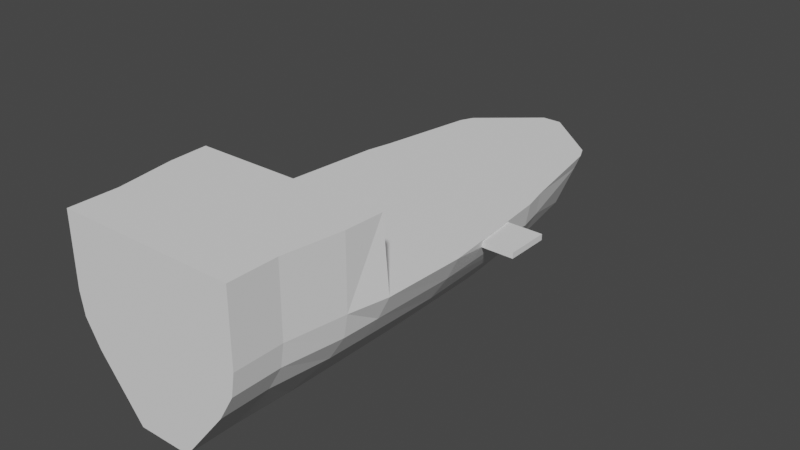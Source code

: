# Source: Ship_Hull_Debug_Test_2.blend  (saved by Blender 3.2.14; exported with 4.5.12 LTS)
import bpy
from mathutils import Matrix  # noqa: F401  (used for matrix-valued properties, if any)

bpy.ops.wm.read_factory_settings(use_empty=True)
scene = bpy.context.scene
scene.name = 'Scene'

# ---- collections
col_collection = bpy.data.collections.new('Collection'); scene.collection.children.link(col_collection)

# ---- world
world_world = bpy.data.worlds.new('World'); scene.world = world_world
world_world.use_nodes = True; world_world.node_tree.nodes.clear()
_N = world_world.node_tree.nodes; _L = world_world.node_tree.links
n0 = _N.new('ShaderNodeOutputWorld'); n0.name = 'World Output'; n0.location = (300, 300)
n1 = _N.new('ShaderNodeBackground'); n1.name = 'Background'; n1.location = (10, 300)
n1.inputs[0].default_value = (0.05088, 0.05088, 0.05088, 1.0)
_L.new(n1.outputs[0], n0.inputs[0])
n0.is_active_output = True
world_world.color = (0.05088, 0.05088, 0.05088)
world_world.use_sun_shadow = False
world_world.sun_shadow_jitter_overblur = 0.0

# ---- meshes
me_cylinder_024 = bpy.data.meshes.new('Cylinder.024')
me_cylinder_024.from_pydata([(0.1437, 14.57, 1.533), (-0.7637, 14.57, 1.533), (-3.425, 12.31, 1.533), (2.805, 12.31, 1.533), (3.085, 11.7, 1.533), (-3.705, 11.7, 1.533), (-4.486, 7.248, 1.533), (3.866, 7.248, 1.533), (4.129, 6.089, 1.533), (-4.749, 6.089, 1.533), (-4.749, -5.145, 1.533), (4.129, -5.145, 1.533), (3.719, -7.839, 1.533), (-4.339, -7.839, 1.533), (3.719, -10.05, 1.533), (-4.339, -10.05, 1.533), (-5.28, 0.4717, 1.533), (4.66, 0.4717, 1.533), (0.1245, 14.24, 1.09), (-0.7445, 14.24, 1.09), (-3.294, 12.15, 1.049), (2.674, 12.15, 1.049), (2.942, 11.48, 0.9808), (-3.562, 11.48, 0.9808), (-4.309, 7.248, 0.4873), (3.689, 7.248, 0.4873), (3.942, 6.089, 0.4873), (-4.562, 6.089, 0.4873), (-4.562, -5.145, 0.4873), (3.942, -5.145, 0.4873), (3.549, -7.839, 0.4873), (-4.169, -7.839, 0.4873), (3.549, -10.05, 0.4873), (-4.169, -10.05, 0.4873), (-4.778, 0.4717, 0.4873), (4.158, 0.4717, 0.4873), (0.04984, 13.53, 0.221), (-0.6698, 13.53, 0.221), (-2.847, 11.67, -0.0247), (2.227, 11.67, -0.0247), (2.479, 10.83, -0.669), (-3.099, 10.83, -0.669), (-3.741, 7.248, -0.669), (3.121, 7.248, -0.669), (3.211, 6.089, -0.669), (-3.831, 6.089, -0.669), (-3.831, -5.145, -0.669), (3.211, -5.145, -0.669), (2.886, -7.839, -0.669), (-3.506, -7.839, -0.669), (2.886, -10.05, -0.669), (-3.506, -10.05, -0.669), (-4.01, 0.4717, -0.669), (3.39, 0.4717, -0.669), (0.7133, 8.036, -3.088), (-1.333, 8.036, -3.088), (-1.569, 7.248, -3.156), (0.9486, 7.248, -3.156), (1.028, 6.089, -3.156), (-1.648, 6.089, -3.156), (-1.648, -5.145, -3.156), (1.028, -5.145, -3.156), (0.9045, -7.839, -3.156), (-1.525, -7.839, -3.156), (0.9045, -10.05, -3.156), (-1.525, -10.05, -3.156), (-1.716, 0.4717, -3.156), (1.096, 0.4717, -3.156), (0.4349, 12.26, -0.7375), (-1.055, 12.26, -0.7375), (-5.122, -3.343, 1.533), (4.502, -3.343, 1.533), (-4.635, -3.419, 0.4873), (4.015, -3.419, 0.4873), (-3.892, -3.419, -0.669), (3.272, -3.419, -0.669), (-1.671, -3.419, -3.156), (1.051, -3.419, -3.156), (-4.826, -3.343, 4.791), (-4.749, -5.145, 4.791), (-4.339, -7.839, 4.791), (3.719, -7.839, 4.791), (4.129, -5.145, 4.791), (3.719, -10.05, 4.791), (-4.339, -10.05, 4.791), (4.206, -3.343, 4.791), (3.898, 2.267, 1.197), (3.898, 2.267, 1.461), (3.898, 4.267, 1.197), (3.898, 4.267, 1.461), (5.898, 2.267, 1.197), (5.898, 2.267, 1.461), (5.898, 4.267, 1.197), (5.898, 4.267, 1.461)], [], [(13, 15, 84, 80), (70, 10, 79, 78), (25, 43, 40, 22), (31, 49, 51, 33), (23, 41, 42, 24), (35, 53, 44, 26), (72, 74, 46, 28), (32, 50, 48, 30), (22, 40, 39, 21), (13, 31, 33, 15), (7, 25, 22, 4), (9, 27, 34, 16), (1, 19, 20, 2), (10, 28, 31, 13), (71, 73, 35, 17), (3, 21, 18, 0), (12, 30, 29, 11), (6, 24, 27, 9), (8, 26, 25, 7), (2, 20, 23, 5), (4, 22, 21, 3), (14, 32, 30, 12), (70, 72, 28, 10), (17, 35, 26, 8), (5, 23, 24, 6), (48, 62, 61, 47), (75, 77, 67, 53), (42, 56, 59, 45), (45, 59, 66, 52), (57, 54, 40, 43), (46, 60, 63, 49), (27, 45, 52, 34), (19, 37, 38, 20), (28, 46, 49, 31), (73, 75, 53, 35), (21, 39, 36, 18), (30, 48, 47, 29), (24, 42, 45, 27), (26, 44, 43, 25), (20, 38, 41, 23), (54, 68, 40), (50, 64, 62, 48), (44, 58, 57, 43), (76, 60, 46, 74), (49, 63, 65, 51), (53, 67, 58, 44), (69, 55, 41), (52, 66, 76, 74), (37, 69, 41, 38), (39, 40, 68, 36), (47, 61, 77, 75), (50, 51, 65, 64), (29, 47, 75, 73), (16, 34, 72, 70), (11, 29, 73, 71), (34, 52, 74, 72), (12, 11, 82, 81), (11, 71, 85, 82), (14, 12, 81, 83), (10, 13, 80, 79), (41, 55, 56, 42), (33, 51, 50, 32), (71, 17, 16, 70), (78, 85, 71, 70), (78, 79, 82, 85), (60, 61, 62, 63), (64, 65, 63, 62), (77, 76, 66, 67), (55, 54, 57, 56), (69, 37, 36, 68), (37, 19, 18, 36), (15, 14, 83, 84), (15, 33, 32, 14), (79, 80, 81, 82), (17, 8, 9, 16), (19, 1, 0, 18), (83, 81, 80, 84), (67, 66, 59, 58), (76, 77, 61, 60), (68, 54, 55, 69), (56, 57, 58, 59), (6, 9, 8, 7), (5, 6, 7, 4), (2, 5, 4, 3), (1, 2, 3, 0), (86, 87, 89, 88), (88, 89, 93, 92), (92, 93, 91, 90), (90, 91, 87, 86), (88, 92, 90, 86), (93, 89, 87, 91)])
_uv = me_cylinder_024.uv_layers.new(name='UVMap')
_uv.uv.foreach_set('vector', [0.8802, 0.006887, 0.912, 0.01014, 0.9072, 0.05695, 0.8754, 0.0537, 0.8146, 0.0, 0.841, 0.002891, 0.8362, 0.0497, 0.8103, 0.04705, 0.6461, 0.7464, 0.6277, 0.7478, 0.6198, 0.6981, 0.6418, 0.6855, 0.8313, 0.9644, 0.8509, 0.9653, 0.8494, 0.9976, 0.83, 0.9968, 0.8477, 0.6854, 0.8698, 0.698, 0.8619, 0.7476, 0.8435, 0.7463, 0.656, 0.8434, 0.6359, 0.8447, 0.6294, 0.7642, 0.6489, 0.7631, 0.8313, 0.8997, 0.8513, 0.9007, 0.8505, 0.9258, 0.8308, 0.9247, 0.6597, 0.9969, 0.6403, 0.9977, 0.6389, 0.9654, 0.6585, 0.9645, 0.6418, 0.6855, 0.6198, 0.6981, 0.6242, 0.6839, 0.6398, 0.6754, 0.8158, 0.964, 0.8313, 0.9644, 0.83, 0.9968, 0.8147, 0.9962, 0.6612, 0.7444, 0.6461, 0.7464, 0.6418, 0.6855, 0.6494, 0.681, 0.8256, 0.7613, 0.8408, 0.763, 0.8337, 0.8433, 0.817, 0.8423, 0.8684, 0.6282, 0.8734, 0.6344, 0.8498, 0.6753, 0.8432, 0.6717, 0.8154, 0.9243, 0.8308, 0.9247, 0.8313, 0.9644, 0.8158, 0.964, 0.6751, 0.8977, 0.6584, 0.8998, 0.656, 0.8434, 0.6728, 0.8424, 0.6464, 0.6718, 0.6398, 0.6754, 0.6161, 0.6345, 0.6211, 0.6283, 0.674, 0.9641, 0.6585, 0.9645, 0.659, 0.9248, 0.6744, 0.9244, 0.8284, 0.7443, 0.8435, 0.7463, 0.8408, 0.763, 0.8256, 0.7613, 0.664, 0.7614, 0.6489, 0.7631, 0.6461, 0.7464, 0.6612, 0.7444, 0.8432, 0.6717, 0.8498, 0.6753, 0.8477, 0.6854, 0.8401, 0.6809, 0.6494, 0.681, 0.6418, 0.6855, 0.6398, 0.6754, 0.6464, 0.6718, 0.6751, 0.9964, 0.6597, 0.9969, 0.6585, 0.9645, 0.674, 0.9641, 0.8147, 0.8976, 0.8313, 0.8997, 0.8308, 0.9247, 0.8154, 0.9243, 0.6728, 0.8424, 0.656, 0.8434, 0.6489, 0.7631, 0.664, 0.7614, 0.8401, 0.6809, 0.8477, 0.6854, 0.8435, 0.7463, 0.8284, 0.7443, 0.6389, 0.9654, 0.5925, 0.9679, 0.5914, 0.9288, 0.6393, 0.9259, 0.6385, 0.9011, 0.5902, 0.9042, 0.587, 0.8478, 0.6359, 0.8447, 0.8619, 0.7476, 0.9094, 0.7493, 0.908, 0.7663, 0.8602, 0.7641, 0.8602, 0.7641, 0.908, 0.7663, 0.9028, 0.8476, 0.8538, 0.8446, 0.5802, 0.7495, 0.5782, 0.7376, 0.6198, 0.6981, 0.6277, 0.7478, 0.8505, 0.9258, 0.8985, 0.9286, 0.8973, 0.9678, 0.8509, 0.9653, 0.8408, 0.763, 0.8602, 0.7641, 0.8538, 0.8446, 0.8337, 0.8433, 0.8734, 0.6344, 0.8836, 0.6472, 0.8653, 0.6838, 0.8498, 0.6753, 0.8308, 0.9247, 0.8505, 0.9258, 0.8509, 0.9653, 0.8313, 0.9644, 0.6584, 0.8998, 0.6385, 0.9011, 0.6359, 0.8447, 0.656, 0.8434, 0.6398, 0.6754, 0.6242, 0.6839, 0.6059, 0.6473, 0.6161, 0.6345, 0.6585, 0.9645, 0.6389, 0.9654, 0.6393, 0.9259, 0.659, 0.9248, 0.8435, 0.7463, 0.8619, 0.7476, 0.8602, 0.7641, 0.8408, 0.763, 0.6489, 0.7631, 0.6294, 0.7642, 0.6277, 0.7478, 0.6461, 0.7464, 0.8498, 0.6753, 0.8653, 0.6838, 0.8698, 0.698, 0.8477, 0.6854, 0.5782, 0.7376, 0.5992, 0.67, 0.6198, 0.6981, 0.6403, 0.9977, 0.5942, 1.0, 0.5925, 0.9679, 0.6389, 0.9654, 0.6294, 0.7642, 0.5816, 0.7664, 0.5802, 0.7495, 0.6277, 0.7478, 0.8997, 0.9036, 0.8985, 0.9286, 0.8505, 0.9258, 0.8513, 0.9007, 0.8509, 0.9653, 0.8973, 0.9678, 0.8956, 1.0, 0.8494, 0.9976, 0.6359, 0.8447, 0.587, 0.8478, 0.5816, 0.7664, 0.6294, 0.7642, 0.8904, 0.6699, 0.9114, 0.7374, 0.8698, 0.698, 0.8538, 0.8446, 0.9028, 0.8476, 0.8996, 0.904, 0.8512, 0.901, 0.8836, 0.6472, 0.8904, 0.6699, 0.8698, 0.698, 0.8653, 0.6838, 0.6242, 0.6839, 0.6198, 0.6981, 0.5992, 0.67, 0.6059, 0.6473, 0.6393, 0.9259, 0.5914, 0.9288, 0.59, 0.9037, 0.6385, 0.9008, 0.6403, 0.9977, 0.8494, 0.9976, 0.8956, 1.0, 0.5942, 1.0, 0.659, 0.9248, 0.6393, 0.9259, 0.6385, 0.9008, 0.6584, 0.8998, 0.817, 0.8423, 0.8337, 0.8433, 0.8313, 0.8997, 0.8147, 0.8976, 0.6744, 0.9244, 0.659, 0.9248, 0.6584, 0.8998, 0.6751, 0.8977, 0.8337, 0.8433, 0.8538, 0.8446, 0.8512, 0.901, 0.8313, 0.8997, 0.61, 0.006887, 0.6492, 0.002891, 0.654, 0.0497, 0.6148, 0.0537, 0.6492, 0.002891, 0.6756, 0.0, 0.6799, 0.04705, 0.654, 0.0497, 0.5782, 0.01014, 0.61, 0.006887, 0.6148, 0.0537, 0.583, 0.05695, 0.841, 0.002891, 0.8802, 0.006887, 0.8754, 0.0537, 0.8362, 0.0497, 0.8698, 0.698, 0.9114, 0.7374, 0.9094, 0.7493, 0.8619, 0.7476, 0.83, 0.9968, 0.8494, 0.9976, 0.6403, 0.9977, 0.6597, 0.9969, 0.6756, 0.0, 0.6728, 0.8424, 0.817, 0.8423, 0.8146, 0.0, 0.8103, 0.04705, 0.6799, 0.04705, 0.6756, 0.0, 0.8146, 0.0, 0.8103, 0.04705, 0.8362, 0.0497, 0.654, 0.0497, 0.6799, 0.04705, 0.8985, 0.9286, 0.5914, 0.9288, 0.5925, 0.9679, 0.8973, 0.9678, 0.5942, 1.0, 0.8956, 1.0, 0.8973, 0.9678, 0.5925, 0.9679, 0.5902, 0.9042, 0.8996, 0.904, 0.9028, 0.8476, 0.587, 0.8478, 0.9114, 0.7374, 0.5782, 0.7376, 0.5802, 0.7495, 0.9094, 0.7493, 0.8904, 0.6699, 0.8836, 0.6472, 0.6059, 0.6473, 0.5992, 0.67, 0.8836, 0.6472, 0.8734, 0.6344, 0.6161, 0.6345, 0.6059, 0.6473, 0.8147, 0.9962, 0.6751, 0.9964, 0.583, 0.05695, 0.9072, 0.05695, 0.8147, 0.9962, 0.83, 0.9968, 0.6597, 0.9969, 0.6751, 0.9964, 0.8362, 0.0497, 0.8754, 0.0537, 0.6148, 0.0537, 0.654, 0.0497, 0.6728, 0.8424, 0.664, 0.7614, 0.8256, 0.7613, 0.817, 0.8423, 0.8734, 0.6344, 0.8684, 0.6282, 0.6211, 0.6283, 0.6161, 0.6345, 0.583, 0.05695, 0.6148, 0.0537, 0.8754, 0.0537, 0.9072, 0.05695, 0.587, 0.8478, 0.9028, 0.8476, 0.908, 0.7663, 0.5816, 0.7664, 0.8996, 0.904, 0.5902, 0.9042, 0.5914, 0.9288, 0.8985, 0.9286, 0.5992, 0.67, 0.5782, 0.7376, 0.9114, 0.7374, 0.8904, 0.6699, 0.9094, 0.7493, 0.5802, 0.7495, 0.5816, 0.7664, 0.908, 0.7663, 0.8284, 0.7443, 0.8256, 0.7613, 0.664, 0.7614, 0.6612, 0.7444, 0.8401, 0.6809, 0.8284, 0.7443, 0.6612, 0.7444, 0.6494, 0.681, 0.8432, 0.6717, 0.8401, 0.6809, 0.6494, 0.681, 0.6464, 0.6718, 0.8684, 0.6282, 0.8432, 0.6717, 0.6464, 0.6718, 0.6211, 0.6283, 0.375, 0.0, 0.625, 0.0, 0.625, 0.25, 0.375, 0.25, 0.375, 0.25, 0.625, 0.25, 0.625, 0.5, 0.375, 0.5, 0.375, 0.5, 0.625, 0.5, 0.625, 0.75, 0.375, 0.75, 0.375, 0.75, 0.625, 0.75, 0.625, 1.0, 0.375, 1.0, 0.125, 0.5, 0.375, 0.5, 0.375, 0.75, 0.125, 0.75, 0.625, 0.5, 0.875, 0.5, 0.875, 0.75, 0.625, 0.75])
me_cylinder_024.update()

# ---- objects
ob_debug = bpy.data.objects.new('DEBUG', me_cylinder_024)

# ---- transforms, parenting, visibility, modifiers, constraints
ob_debug.location = (0.0, 0.0, 0.0)
_vg = ob_debug.vertex_groups.new(name='Gun')
_vg = ob_debug.vertex_groups.new(name='Upper hydrolic')
_vg = ob_debug.vertex_groups.new(name='Gear')
_vg = ob_debug.vertex_groups.new(name='Shaft')
_vg = ob_debug.vertex_groups.new(name='Gear.001')
_vg = ob_debug.vertex_groups.new(name='Upper hydraullic')
_vg = ob_debug.vertex_groups.new(name='Lower hydraullic')

# ---- collection membership
col_collection.objects.link(ob_debug)

# ---- scene / render settings (as saved in the file)
scene.frame_start = 1; scene.frame_end = 250; scene.frame_set(103)
scene.render.engine = 'BLENDER_EEVEE_NEXT'
scene.cycles.sampling_pattern = 'TABULATED_SOBOL'
scene.cycles.use_light_tree = False
scene.view_settings.view_transform = 'Filmic'
bpy.context.view_layer.update()

# ---- added for rendering (the .blend has no active camera and no usable light): camera, sun
cam_auto = bpy.data.cameras.new('AutoCamera')
cam_auto.lens = 50.0
cam_auto.sensor_width = 36.0
cam_auto.clip_end = 1000.0
ob_auto_camera = bpy.data.objects.new('AutoCamera', cam_auto)
scene.collection.objects.link(ob_auto_camera)
ob_auto_camera.location = (26.3867, -29.0353, 21.6799)
ob_auto_camera.rotation_euler = (1.09748, -7.21219e-08, 0.694738)
scene.camera = ob_auto_camera
light_auto_sun = bpy.data.lights.new('AutoSun', 'SUN')
light_auto_sun.energy = 3.0
light_auto_sun.angle = 0.0523599
ob_auto_sun = bpy.data.objects.new('AutoSun', light_auto_sun)
scene.collection.objects.link(ob_auto_sun)
ob_auto_sun.rotation_euler = (0.872665, 0.174533, 0.523599)
bpy.context.view_layer.update()

